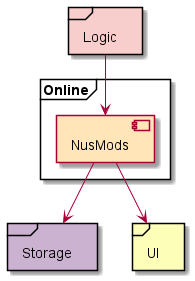

The diagram above was rendered by PlantUML. Its source (embedded in the PNG):
@startuml
'https://plantuml.com/sequence-diagram
!include Style.puml

skinparam rectangle {
        BackgroundColor<<PLACEHOLDER>> transparent
        BorderThickness<<PLACEHOLDER>> .1
        BorderColor<<PLACEHOLDER>> transparent
              FontColor<<PLACEHOLDER>> transparent
               FontSize<<PLACEHOLDER>> 0
    StereotypeFontColor<<PLACEHOLDER>> transparent
     StereotypeFontSize<<PLACEHOLDER>> 0
Shadowing<<PLACEHOLDER>> false
}

rectangle a <<PLACEHOLDER>> {
}

frame Online {

Component [NusMods] ONLINE_COLOR
[Logic]-->[NusMods]
[NusMods] --> UI
[NusMods] --> Storage

}

frame [Logic] LOGIC_COLOR {
}

frame [Storage] STORAGE_COLOR {
}

frame [UI] UI_COLOR {
}

@enduml